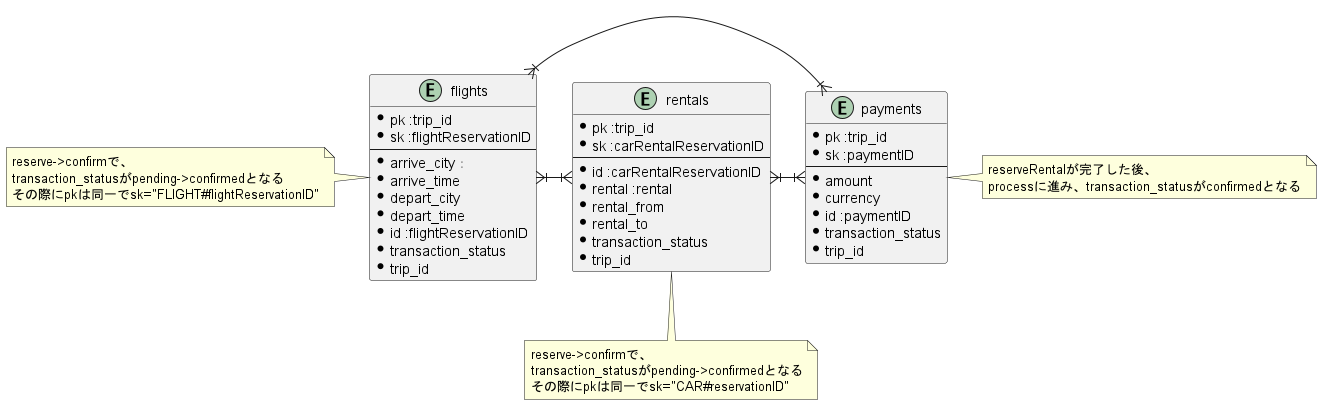

The diagram above was rendered by PlantUML. Its source (embedded in the PNG):
@startuml tutorial-er-diagram
entity rentals {
* pk :trip_id
* sk :carRentalReservationID
----
* id :carRentalReservationID
* rental :rental
* rental_from
* rental_to
* transaction_status
* trip_id
}

entity payments {
* pk :trip_id
* sk :paymentID
----
* amount
* currency
* id :paymentID
* transaction_status
* trip_id
}

entity flights {
* pk :trip_id
* sk :flightReservationID
----
* arrive_city：
* arrive_time
* depart_city
* depart_time
* id :flightReservationID
* transaction_status
* trip_id
}

flights }|-l|{ payments
payments }|-l|{ rentals
rentals }|-l|{ flights

note left of flights: reserve->confirmで、\ntransaction_statusがpending->confirmedとなる\nその際にpkは同一でsk="FLIGHT#flightReservationID"
note bottom of rentals: reserve->confirmで、\ntransaction_statusがpending->confirmedとなる\nその際にpkは同一でsk="CAR#reservationID"
note right of payments: reserveRentalが完了した後、\nprocessに進み、transaction_statusがconfirmedとなる

@enduml